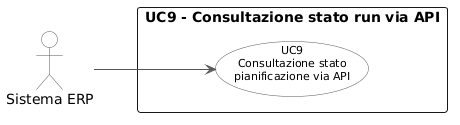

The diagram above was rendered by PlantUML. Its source (embedded in the PNG):
@startuml
left to right direction
skinparam backgroundColor white
skinparam usecase {
    BackgroundColor White
    BorderColor #555555
    ArrowColor #555555
    FontSize 11
}
skinparam actor {
    BackgroundColor White
    BorderColor #555555
}

actor "Sistema ERP" as erp

rectangle "UC9 - Consultazione stato run via API" {
    (UC9\nConsultazione stato\npianificazione via API) as UC9
}

erp --> UC9
@enduml